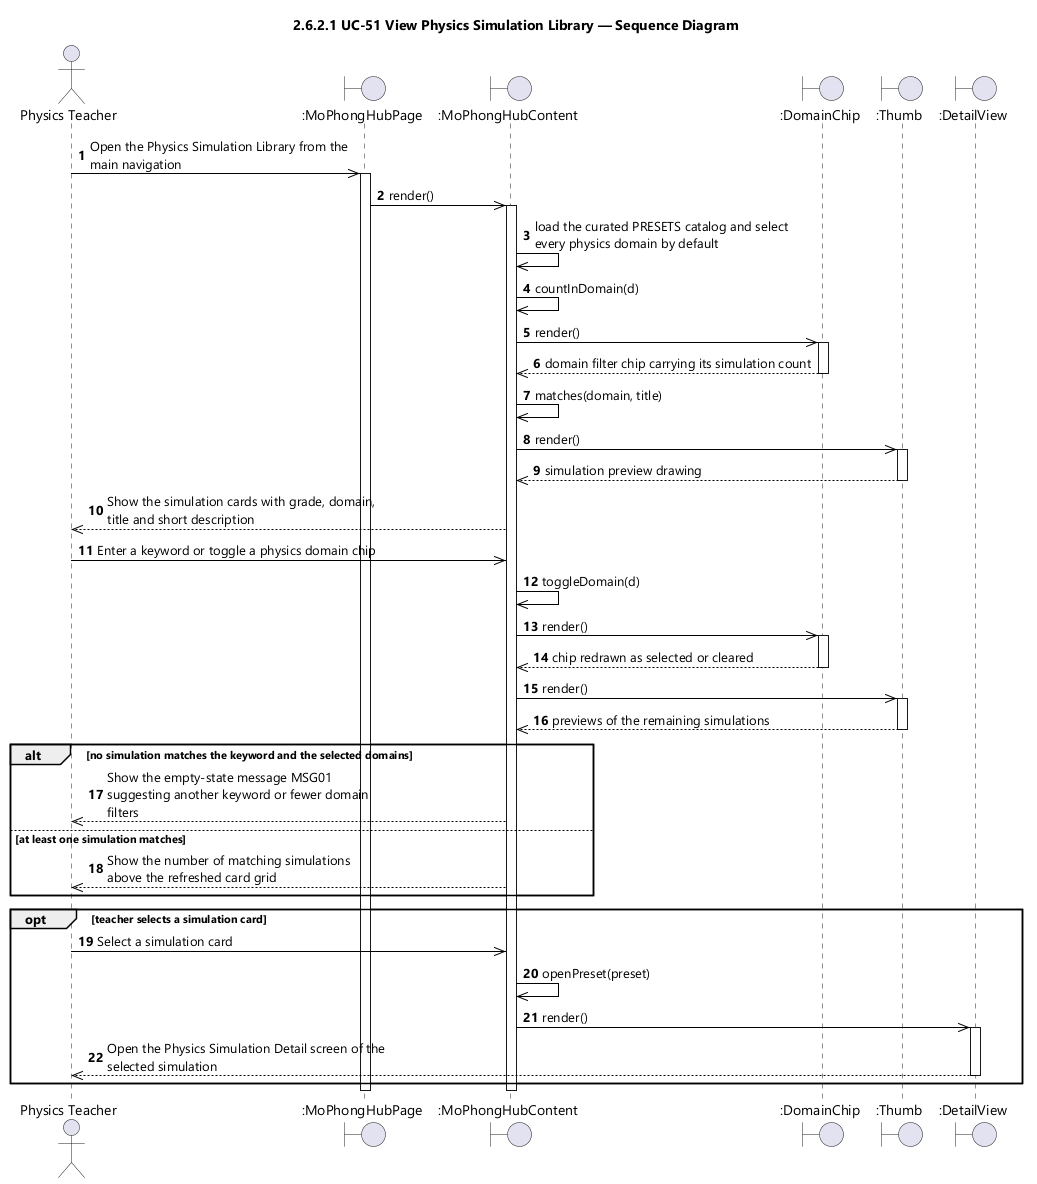

The diagram above was rendered by PlantUML. Its source (embedded in the PNG):
@startuml UC-51 View Physics Simulation Library - Sequence Diagram (icon)
skinparamlocked dpi 96
skinparam defaultFontName "Segoe UI"
skinparam shadowing false
skinparam ParticipantBackgroundColor #FFFFFF
skinparam ParticipantBorderColor #000000
skinparam ArrowColor #000000
skinparam sequenceMessageAlign left
skinparam maxMessageSize 280
title 2.6.2.1 UC-51 View Physics Simulation Library — Sequence Diagram

actor "Physics Teacher" as Teacher
boundary ":MoPhongHubPage" as PAGE
boundary ":MoPhongHubContent" as HUB
boundary ":DomainChip" as CHIP
boundary ":Thumb" as THUMB
boundary ":DetailView" as DETAIL

autonumber
Teacher ->> PAGE : Open the Physics Simulation Library from the main navigation
activate PAGE
PAGE ->> HUB : render()
activate HUB
HUB ->> HUB : load the curated PRESETS catalog and select every physics domain by default
HUB ->> HUB : countInDomain(d)
HUB ->> CHIP : render()
activate CHIP
CHIP -->> HUB : domain filter chip carrying its simulation count
deactivate CHIP
HUB ->> HUB : matches(domain, title)
HUB ->> THUMB : render()
activate THUMB
THUMB -->> HUB : simulation preview drawing
deactivate THUMB
HUB -->> Teacher : Show the simulation cards with grade, domain, title and short description

Teacher ->> HUB : Enter a keyword or toggle a physics domain chip
HUB ->> HUB : toggleDomain(d)
HUB ->> CHIP : render()
activate CHIP
CHIP -->> HUB : chip redrawn as selected or cleared
deactivate CHIP
HUB ->> THUMB : render()
activate THUMB
THUMB -->> HUB : previews of the remaining simulations
deactivate THUMB

alt no simulation matches the keyword and the selected domains
  HUB -->> Teacher : Show the empty-state message MSG01 suggesting another keyword or fewer domain filters
else at least one simulation matches
  HUB -->> Teacher : Show the number of matching simulations above the refreshed card grid
end

opt teacher selects a simulation card
  Teacher ->> HUB : Select a simulation card
  HUB ->> HUB : openPreset(preset)
  HUB ->> DETAIL : render()
  activate DETAIL
  DETAIL -->> Teacher : Open the Physics Simulation Detail screen of the selected simulation
  deactivate DETAIL
end
deactivate HUB
deactivate PAGE
@enduml